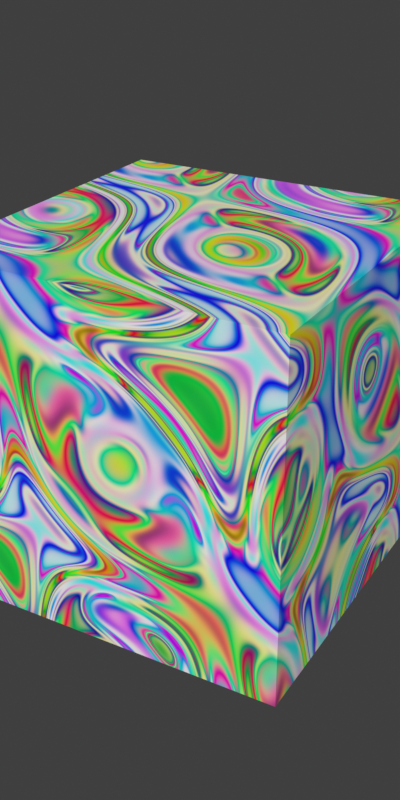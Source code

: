 # Source: template_creature_64px.blend  (saved by Blender 2.83.19; exported with 4.5.12 LTS)
import bpy
from mathutils import Matrix  # noqa: F401  (used for matrix-valued properties, if any)

bpy.ops.wm.read_factory_settings(use_empty=True)
scene = bpy.context.scene
scene.name = 'Scene'

# ---- collections
col_accessories = bpy.data.collections.new('accessories'); scene.collection.children.link(col_accessories)
col_model = bpy.data.collections.new('model'); scene.collection.children.link(col_model)

# ---- materials (node trees are filled in below, after node groups)
mat_demo_material = bpy.data.materials.new('demo material')
mat_demo_material.use_transparent_shadow = False

# ---- material node trees
mat_demo_material.use_nodes = True; mat_demo_material.node_tree.nodes.clear()
_N = mat_demo_material.node_tree.nodes; _L = mat_demo_material.node_tree.links
n0 = _N.new('ShaderNodeBsdfPrincipled'); n0.name = 'Principled BSDF'; n0.location = (-40, 380)
n0.distribution = 'GGX'
n0.subsurface_method = 'BURLEY'
n0.inputs[3].default_value = 1.45
n0.inputs[27].default_value = (0.0, 0.0, 0.0, 1.0)
n0.inputs[28].default_value = 1.0
n1 = _N.new('ShaderNodeTexMagic'); n1.name = 'Magic Texture'; n1.location = (-200, 300)
n1.turbulence_depth = 7
n1.inputs[1].default_value = 1.0
n1.inputs[2].default_value = 2.0
n2 = _N.new('ShaderNodeOutputMaterial'); n2.name = 'Material Output'; n2.location = (220, 380)
_L.new(n0.outputs[0], n2.inputs[0])
_L.new(n1.outputs[0], n0.inputs[0])
n2.is_active_output = True

# ---- world
world_world = bpy.data.worlds.new('World'); scene.world = world_world
world_world.use_sun_shadow = False
world_world.sun_shadow_jitter_overblur = 0.0

# ---- meshes
me_cube = bpy.data.meshes.new('Cube')
me_cube.from_pydata([(-0.5, -0.5, -0.5), (-0.5, -0.5, 0.5), (-0.5, 0.5, -0.5), (-0.5, 0.5, 0.5), (0.5, -0.5, -0.5), (0.5, -0.5, 0.5), (0.5, 0.5, -0.5), (0.5, 0.5, 0.5)], [], [(0, 1, 3, 2), (2, 3, 7, 6), (6, 7, 5, 4), (4, 5, 1, 0), (2, 6, 4, 0), (7, 3, 1, 5)])
_uv = me_cube.uv_layers.new(name='UVMap')
_uv.uv.foreach_set('vector', [0.375, 0.0, 0.625, 0.0, 0.625, 0.25, 0.375, 0.25, 0.375, 0.25, 0.625, 0.25, 0.625, 0.5, 0.375, 0.5, 0.375, 0.5, 0.625, 0.5, 0.625, 0.75, 0.375, 0.75, 0.375, 0.75, 0.625, 0.75, 0.625, 1.0, 0.375, 1.0, 0.125, 0.5, 0.375, 0.5, 0.375, 0.75, 0.125, 0.75, 0.625, 0.5, 0.875, 0.5, 0.875, 0.75, 0.625, 0.75])
me_cube.materials.append(mat_demo_material)
me_cube.use_remesh_fix_poles = True
me_cube.use_remesh_preserve_attributes = False
me_cube.use_mirror_vertex_groups = False
me_cube.update()

# ---- objects
ob_sun = bpy.data.objects.new('Sun', None)
ob_camera_front_creature = bpy.data.objects.new('camera_front_creature', None)
ob_1m_cube = bpy.data.objects.new('1m cube', me_cube)

# ---- transforms, parenting, visibility, modifiers, constraints
ob_sun.location = (0.0, 0.0, 0.0)
ob_camera_front_creature.location = (0.0, 0.0, 0.0)
ob_1m_cube.location = (0.0, 0.0, 0.5)
ob_1m_cube.rotation_euler = (0.0, -0.0, 0.1745)
ob_1m_cube.color = (0.08001, 0.08001, 0.08001, 1.0)
ob_1m_cube.lineart.crease_threshold = 0.0

# ---- collection membership
col_accessories.objects.link(ob_sun)
col_accessories.objects.link(ob_camera_front_creature)
col_model.objects.link(ob_1m_cube)

# ---- scene / render settings (as saved in the file)
scene.camera = ob_camera_front_creature
scene.frame_start = 1; scene.frame_end = 1; scene.frame_set(1)
scene.render.engine = 'BLENDER_EEVEE_NEXT'
scene.render.resolution_x = 32
scene.render.resolution_y = 64
scene.render.filter_size = 0.0
scene.render.film_transparent = True
scene.cycles.use_denoising = False
scene.cycles.samples = 128
scene.cycles.sampling_pattern = 'TABULATED_SOBOL'
scene.cycles.use_adaptive_sampling = False
scene.cycles.use_light_tree = False
scene.view_settings.view_transform = 'Standard'
bpy.context.view_layer.update()

# ---- added for rendering (the .blend has no active camera and no usable light): camera, sun
cam_auto = bpy.data.cameras.new('AutoCamera')
cam_auto.lens = 50.0
cam_auto.sensor_width = 36.0
cam_auto.clip_end = 1000.0
ob_auto_camera = bpy.data.objects.new('AutoCamera', cam_auto)
scene.collection.objects.link(ob_auto_camera)
ob_auto_camera.location = (1.77586, -2.13104, 1.92069)
ob_auto_camera.rotation_euler = (1.09748, -7.21219e-08, 0.694738)
scene.camera = ob_auto_camera
light_auto_sun = bpy.data.lights.new('AutoSun', 'SUN')
light_auto_sun.energy = 3.0
light_auto_sun.angle = 0.0523599
ob_auto_sun = bpy.data.objects.new('AutoSun', light_auto_sun)
scene.collection.objects.link(ob_auto_sun)
ob_auto_sun.rotation_euler = (0.872665, 0.174533, 0.523599)
bpy.context.view_layer.update()
